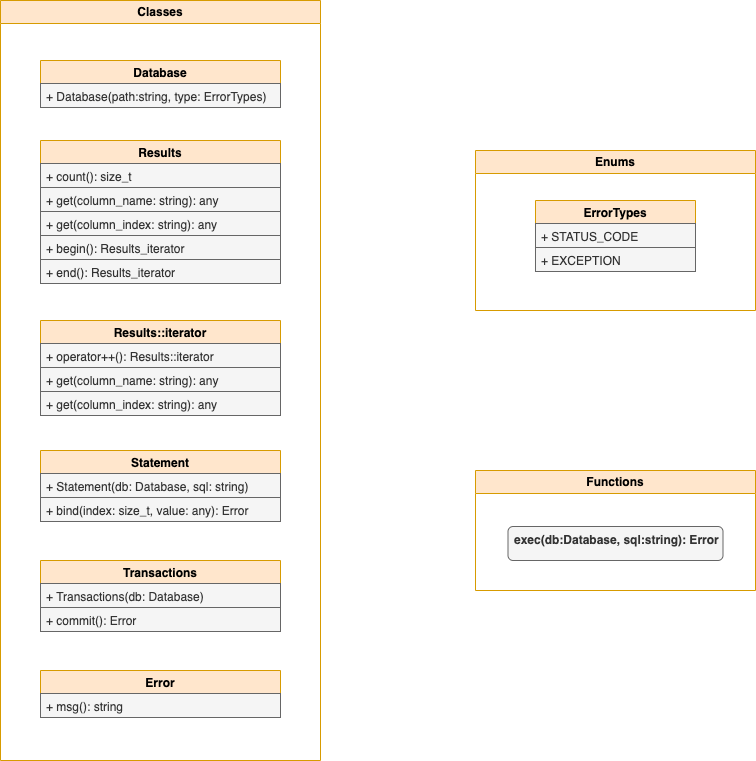

The diagram above was exported from draw.io. Its source (the exported page's mxGraphModel, read from the mxfile embedded in the PNG):
<mxGraphModel dx="1595" dy="846" grid="1" gridSize="10" guides="1" tooltips="1" connect="1" arrows="1" fold="1" page="1" pageScale="1" pageWidth="850" pageHeight="1100" background="#FFFFFF" math="0" shadow="0">
  <root>
    <mxCell id="0" />
    <mxCell id="1" parent="0" />
    <mxCell id="13" value="&lt;font color=&quot;#000000&quot;&gt;Classes&lt;/font&gt;" style="swimlane;whiteSpace=wrap;html=1;fillColor=#ffe6cc;strokeColor=#d79b00;align=center;verticalAlign=middle;spacingLeft=4;spacingRight=4;gradientColor=none;swimlaneFillColor=default;" parent="1" vertex="1">
      <mxGeometry x="45" y="170" width="320" height="760" as="geometry" />
    </mxCell>
    <mxCell id="6" value="Database" style="swimlane;fontStyle=1;childLayout=stackLayout;horizontal=1;startSize=23;fillColor=#ffe6cc;horizontalStack=0;resizeParent=1;resizeParentMax=0;resizeLast=0;collapsible=1;marginBottom=0;strokeColor=#d79b00;fontColor=#000000;" parent="13" vertex="1">
      <mxGeometry x="40" y="60" width="240" height="47" as="geometry" />
    </mxCell>
    <mxCell id="7" value="+ Database(path:string, type: ErrorTypes)" style="text;strokeColor=#666666;fillColor=#f5f5f5;align=left;verticalAlign=top;spacingLeft=4;spacingRight=4;overflow=hidden;rotatable=0;points=[[0,0.5],[1,0.5]];portConstraint=eastwest;fontColor=#333333;" parent="6" vertex="1">
      <mxGeometry y="23" width="240" height="24" as="geometry" />
    </mxCell>
    <mxCell id="14" value="Error" style="swimlane;fontStyle=1;childLayout=stackLayout;horizontal=1;startSize=23;fillColor=#ffe6cc;horizontalStack=0;resizeParent=1;resizeParentMax=0;resizeLast=0;collapsible=1;marginBottom=0;strokeColor=#d79b00;fontColor=#000000;" parent="13" vertex="1">
      <mxGeometry x="40" y="670" width="240" height="47" as="geometry" />
    </mxCell>
    <mxCell id="15" value="+ msg(): string" style="text;strokeColor=#666666;fillColor=#f5f5f5;align=left;verticalAlign=top;spacingLeft=4;spacingRight=4;overflow=hidden;rotatable=0;points=[[0,0.5],[1,0.5]];portConstraint=eastwest;fontColor=#333333;" parent="14" vertex="1">
      <mxGeometry y="23" width="240" height="24" as="geometry" />
    </mxCell>
    <mxCell id="16" value="Results" style="swimlane;fontStyle=1;childLayout=stackLayout;horizontal=1;startSize=23;fillColor=#ffe6cc;horizontalStack=0;resizeParent=1;resizeParentMax=0;resizeLast=0;collapsible=1;marginBottom=0;strokeColor=#d79b00;fontColor=#000000;" parent="13" vertex="1">
      <mxGeometry x="40" y="140" width="240" height="143" as="geometry" />
    </mxCell>
    <mxCell id="17" value="+ count(): size_t" style="text;align=left;verticalAlign=top;spacingLeft=4;spacingRight=4;overflow=hidden;rotatable=0;points=[[0,0.5],[1,0.5]];portConstraint=eastwest;fillColor=#f5f5f5;fontColor=#333333;strokeColor=#666666;" parent="16" vertex="1">
      <mxGeometry y="23" width="240" height="24" as="geometry" />
    </mxCell>
    <mxCell id="18" value="+ get(column_name: string): any" style="text;strokeColor=#666666;fillColor=#f5f5f5;align=left;verticalAlign=top;spacingLeft=4;spacingRight=4;overflow=hidden;rotatable=0;points=[[0,0.5],[1,0.5]];portConstraint=eastwest;fontColor=#333333;" parent="16" vertex="1">
      <mxGeometry y="47" width="240" height="24" as="geometry" />
    </mxCell>
    <mxCell id="19" value="+ get(column_index: string): any" style="text;strokeColor=#666666;fillColor=#f5f5f5;align=left;verticalAlign=top;spacingLeft=4;spacingRight=4;overflow=hidden;rotatable=0;points=[[0,0.5],[1,0.5]];portConstraint=eastwest;fontColor=#333333;" parent="16" vertex="1">
      <mxGeometry y="71" width="240" height="24" as="geometry" />
    </mxCell>
    <mxCell id="20" value="+ begin(): Results_iterator" style="text;strokeColor=#666666;fillColor=#f5f5f5;align=left;verticalAlign=top;spacingLeft=4;spacingRight=4;overflow=hidden;rotatable=0;points=[[0,0.5],[1,0.5]];portConstraint=eastwest;fontColor=#333333;" parent="16" vertex="1">
      <mxGeometry y="95" width="240" height="24" as="geometry" />
    </mxCell>
    <mxCell id="21" value="+ end(): Results_iterator" style="text;strokeColor=#666666;fillColor=#f5f5f5;align=left;verticalAlign=top;spacingLeft=4;spacingRight=4;overflow=hidden;rotatable=0;points=[[0,0.5],[1,0.5]];portConstraint=eastwest;fontColor=#333333;" parent="16" vertex="1">
      <mxGeometry y="119" width="240" height="24" as="geometry" />
    </mxCell>
    <mxCell id="29" value="Results::iterator" style="swimlane;fontStyle=1;childLayout=stackLayout;horizontal=1;startSize=23;fillColor=#ffe6cc;horizontalStack=0;resizeParent=1;resizeParentMax=0;resizeLast=0;collapsible=1;marginBottom=0;strokeColor=#d79b00;fontColor=#000000;" parent="13" vertex="1">
      <mxGeometry x="40" y="320" width="240" height="95" as="geometry" />
    </mxCell>
    <mxCell id="30" value="+ operator++(): Results::iterator" style="text;strokeColor=#666666;fillColor=#f5f5f5;align=left;verticalAlign=top;spacingLeft=4;spacingRight=4;overflow=hidden;rotatable=0;points=[[0,0.5],[1,0.5]];portConstraint=eastwest;fontColor=#333333;" parent="29" vertex="1">
      <mxGeometry y="23" width="240" height="24" as="geometry" />
    </mxCell>
    <mxCell id="36" value="+ get(column_name: string): any" style="text;strokeColor=#666666;fillColor=#f5f5f5;align=left;verticalAlign=top;spacingLeft=4;spacingRight=4;overflow=hidden;rotatable=0;points=[[0,0.5],[1,0.5]];portConstraint=eastwest;fontColor=#333333;" parent="29" vertex="1">
      <mxGeometry y="47" width="240" height="24" as="geometry" />
    </mxCell>
    <mxCell id="37" value="+ get(column_index: string): any" style="text;strokeColor=#666666;fillColor=#f5f5f5;align=left;verticalAlign=top;spacingLeft=4;spacingRight=4;overflow=hidden;rotatable=0;points=[[0,0.5],[1,0.5]];portConstraint=eastwest;fontColor=#333333;" parent="29" vertex="1">
      <mxGeometry y="71" width="240" height="24" as="geometry" />
    </mxCell>
    <mxCell id="38" value="Statement" style="swimlane;fontStyle=1;childLayout=stackLayout;horizontal=1;startSize=23;fillColor=#ffe6cc;horizontalStack=0;resizeParent=1;resizeParentMax=0;resizeLast=0;collapsible=1;marginBottom=0;strokeColor=#d79b00;fontColor=#000000;" parent="13" vertex="1">
      <mxGeometry x="40" y="450" width="240" height="71" as="geometry" />
    </mxCell>
    <mxCell id="39" value="+ Statement(db: Database, sql: string)" style="text;strokeColor=#666666;fillColor=#f5f5f5;align=left;verticalAlign=top;spacingLeft=4;spacingRight=4;overflow=hidden;rotatable=0;points=[[0,0.5],[1,0.5]];portConstraint=eastwest;fontColor=#333333;" parent="38" vertex="1">
      <mxGeometry y="23" width="240" height="24" as="geometry" />
    </mxCell>
    <mxCell id="40" value="+ bind(index: size_t, value: any): Error" style="text;strokeColor=#666666;fillColor=#f5f5f5;align=left;verticalAlign=top;spacingLeft=4;spacingRight=4;overflow=hidden;rotatable=0;points=[[0,0.5],[1,0.5]];portConstraint=eastwest;fontColor=#333333;" parent="38" vertex="1">
      <mxGeometry y="47" width="240" height="24" as="geometry" />
    </mxCell>
    <mxCell id="43" value="Transactions" style="swimlane;fontStyle=1;childLayout=stackLayout;horizontal=1;startSize=23;fillColor=#ffe6cc;horizontalStack=0;resizeParent=1;resizeParentMax=0;resizeLast=0;collapsible=1;marginBottom=0;strokeColor=#d79b00;fontColor=#000000;" parent="13" vertex="1">
      <mxGeometry x="40" y="560" width="240" height="71" as="geometry" />
    </mxCell>
    <mxCell id="44" value="+ Transactions(db: Database)" style="text;strokeColor=#666666;fillColor=#f5f5f5;align=left;verticalAlign=top;spacingLeft=4;spacingRight=4;overflow=hidden;rotatable=0;points=[[0,0.5],[1,0.5]];portConstraint=eastwest;fontColor=#333333;" parent="43" vertex="1">
      <mxGeometry y="23" width="240" height="24" as="geometry" />
    </mxCell>
    <mxCell id="47" value="+ commit(): Error" style="text;strokeColor=#666666;fillColor=#f5f5f5;align=left;verticalAlign=top;spacingLeft=4;spacingRight=4;overflow=hidden;rotatable=0;points=[[0,0.5],[1,0.5]];portConstraint=eastwest;fontColor=#333333;" parent="43" vertex="1">
      <mxGeometry y="47" width="240" height="24" as="geometry" />
    </mxCell>
    <mxCell id="91" value="&lt;font color=&quot;#000000&quot;&gt;Enums&lt;/font&gt;" style="swimlane;whiteSpace=wrap;html=1;fillColor=#ffe6cc;strokeColor=#d79b00;startSize=23;swimlaneFillColor=default;" parent="1" vertex="1">
      <mxGeometry x="520" y="320" width="280" height="160" as="geometry" />
    </mxCell>
    <mxCell id="10" value="ErrorTypes" style="swimlane;fontStyle=1;childLayout=stackLayout;horizontal=1;startSize=23;fillColor=#ffe6cc;horizontalStack=0;resizeParent=1;resizeParentMax=0;resizeLast=0;collapsible=1;marginBottom=0;strokeColor=#d79b00;fontColor=#000000;" parent="91" vertex="1">
      <mxGeometry x="60" y="50" width="160" height="71" as="geometry" />
    </mxCell>
    <mxCell id="11" value="+ STATUS_CODE" style="text;strokeColor=#666666;fillColor=#f5f5f5;align=left;verticalAlign=top;spacingLeft=4;spacingRight=4;overflow=hidden;rotatable=0;points=[[0,0.5],[1,0.5]];portConstraint=eastwest;fontColor=#333333;" parent="10" vertex="1">
      <mxGeometry y="23" width="160" height="24" as="geometry" />
    </mxCell>
    <mxCell id="12" value="+ EXCEPTION" style="text;strokeColor=#666666;fillColor=#f5f5f5;align=left;verticalAlign=top;spacingLeft=4;spacingRight=4;overflow=hidden;rotatable=0;points=[[0,0.5],[1,0.5]];portConstraint=eastwest;fontColor=#333333;" parent="10" vertex="1">
      <mxGeometry y="47" width="160" height="24" as="geometry" />
    </mxCell>
    <mxCell id="94" value="&lt;font style=&quot;&quot; color=&quot;#000000&quot;&gt;Functions&lt;/font&gt;" style="swimlane;whiteSpace=wrap;html=1;fillColor=#ffe6cc;strokeColor=#d79b00;swimlaneFillColor=default;gradientColor=none;" parent="1" vertex="1">
      <mxGeometry x="520" y="640" width="280" height="120" as="geometry" />
    </mxCell>
    <mxCell id="93" value="exec(db:Database, sql:string): Error" style="rounded=1;whiteSpace=wrap;html=1;fillColor=#f5f5f5;strokeColor=#666666;fontColor=#333333;fontStyle=1;startSize=23;align=left;verticalAlign=top;gradientColor=none;spacingLeft=4;spacingRight=4;" parent="94" vertex="1">
      <mxGeometry x="32.5" y="56" width="215" height="34" as="geometry" />
    </mxCell>
  </root>
</mxGraphModel>